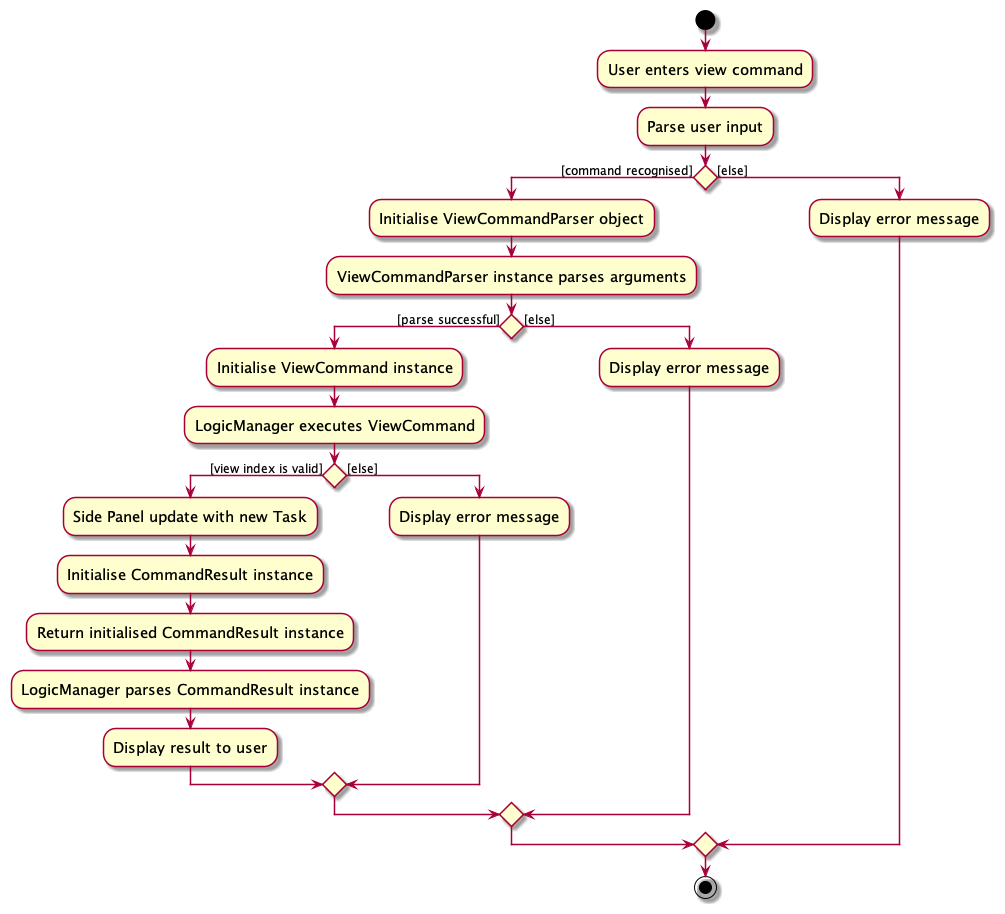

The diagram above was rendered by PlantUML. Its source (embedded in the PNG):
@startuml
skin rose
skinparam ActivityFontSize 15
skinparam ArrowFontSize 12
start
:User enters view command;

'Since the beta syntax does not support placing the condition outside the
'diamond we place it as the true branch instead.

:Parse user input;

if () then ([command recognised])
    :Initialise ViewCommandParser object;
    :ViewCommandParser instance parses arguments;
    if () then ([parse successful])
        :Initialise ViewCommand instance;
        :LogicManager executes ViewCommand;
        if () then ([view index is valid])
            :Side Panel update with new Task;
            :Initialise CommandResult instance;
            :Return initialised CommandResult instance;
            :LogicManager parses CommandResult instance;
            :Display result to user;
        else ([else])
            :Display error message;
        endif
    else ([else])
        :Display error message;
    endif
else ([else])
:Display error message;
endif
stop

@enduml